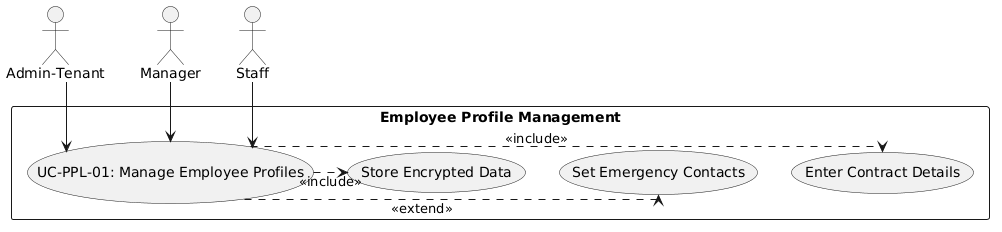

The diagram above was rendered by PlantUML. Its source (embedded in the PNG):
@startuml
skinparam actorStyle stickman
skinparam packageStyle rectangle
skinparam linetype ortho

actor "Admin-Tenant" as Admin
actor "Manager" as Mgr
actor "Staff" as Employee

rectangle "Employee Profile Management" {
  usecase "UC-PPL-01: Manage Employee Profiles" as UC1
  usecase "Enter Contract Details" as UC1a
  usecase "Set Emergency Contacts" as UC1b
  usecase "Store Encrypted Data" as UC1c
}

Admin --> UC1
Mgr --> UC1
Employee --> UC1
UC1 .> UC1a : <<include>>
UC1 .> UC1b : <<extend>>
UC1 .> UC1c : <<include>>
@enduml